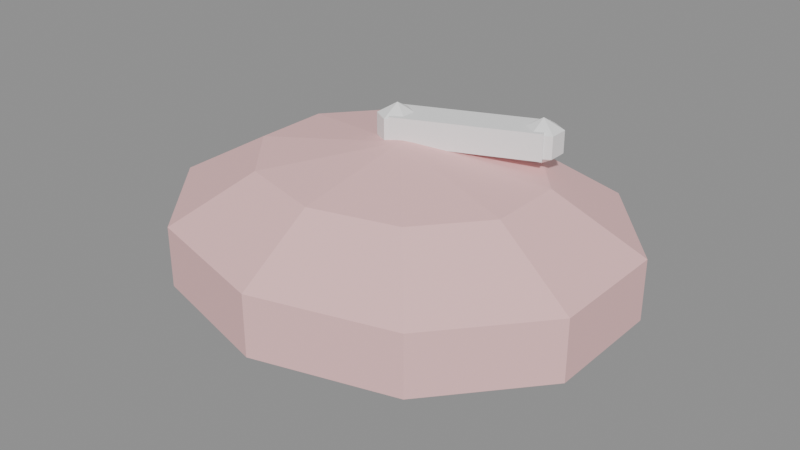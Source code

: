 # Source: PETS_ALMOFADA_v01.blend  (saved by Blender 4.2.66; exported with 4.5.12 LTS)
import bpy
from mathutils import Matrix  # noqa: F401  (used for matrix-valued properties, if any)

bpy.ops.wm.read_factory_settings(use_empty=True)
scene = bpy.context.scene
scene.name = 'Scene'

# ---- materials (node trees are filled in below, after node groups)
mat_polyroom_pbr = bpy.data.materials.new('Polyroom_PBR')

# ---- material node trees
mat_polyroom_pbr.use_nodes = True; mat_polyroom_pbr.node_tree.nodes.clear()
_N = mat_polyroom_pbr.node_tree.nodes; _L = mat_polyroom_pbr.node_tree.links
n0 = _N.new('ShaderNodeOutputMaterial'); n0.name = 'Material Output'; n0.location = (0, 0)
n1 = _N.new('ShaderNodeBsdfPrincipled'); n1.name = 'Principled BSDF'; n1.location = (0, 0)
n1.inputs[2].default_value = 0.8
n2 = _N.new('ShaderNodeVertexColor'); n2.name = 'Color Attribute'; n2.location = (0, 0)
n2.layer_name = 'Color'
_L.new(n2.outputs[0], n1.inputs[0])
_L.new(n1.outputs[0], n0.inputs[0])
n0.is_active_output = True

# ---- meshes
me_pets_almofada_v01 = bpy.data.meshes.new('PETS_ALMOFADA_v01')
me_pets_almofada_v01.from_pydata([(-0.0159, 0.0004253, 0.217), (-0.0159, 0.0004253, 0.247), (-0.03147, 0.03727, 0.217), (-0.03147, 0.03727, 0.247), (0.1315, 0.06273, 0.217), (0.1315, 0.06273, 0.247), (0.1159, 0.09957, 0.217), (0.1159, 0.09957, 0.247), (0.0, -3.725e-09, 0.224), (0.09674, 0.1132, 0.2026), (0.1565, 0.1831, 0.1466), (0.1565, 0.1831, 0.07739), (0.09674, 0.1132, 0.02139), (0.1565, 0.04323, 0.2026), (0.2533, 0.06995, 0.1466), (0.2533, 0.06995, 0.07739), (0.1565, 0.04323, 0.02139), (0.1565, -0.04323, 0.2026), (0.2533, -0.06995, 0.1466), (0.2533, -0.06995, 0.07739), (0.1565, -0.04323, 0.02139), (0.09674, -0.1132, 0.2026), (0.1565, -0.1831, 0.1466), (0.1565, -0.1831, 0.07739), (0.09674, -0.1132, 0.02139), (1.49e-08, -0.1399, 0.2026), (3.353e-08, -0.2264, 0.1466), (3.353e-08, -0.2264, 0.07739), (1.49e-08, -0.1399, 0.02139), (-0.09674, -0.1132, 0.2026), (-0.1565, -0.1831, 0.1466), (-0.1565, -0.1831, 0.07739), (-0.09674, -0.1132, 0.02139), (-0.1565, -0.04323, 0.2026), (-0.2533, -0.06995, 0.1466), (-0.2533, -0.06995, 0.07739), (-0.1565, -0.04323, 0.02139), (0.0, -3.725e-09, 0.0), (-0.1565, 0.04323, 0.2026), (-0.2533, 0.06995, 0.1466), (-0.2533, 0.06995, 0.07739), (-0.1565, 0.04323, 0.02139), (-0.09674, 0.1132, 0.2026), (-0.1565, 0.1831, 0.1466), (-0.1565, 0.1831, 0.07739), (-0.09674, 0.1132, 0.02139), (-4.098e-08, 0.1399, 0.2026), (-3.725e-08, 0.2264, 0.1466), (-3.725e-08, 0.2264, 0.07739), (-4.098e-08, 0.1399, 0.02139), (0.1, 0.085, 0.1944), (0.1414, 0.1202, 0.152), (0.1, 0.085, 0.1096), (0.1414, -1.118e-08, 0.1944), (0.2, 0.0, 0.152), (0.1414, -1.118e-08, 0.1096), (0.1, -0.085, 0.1944), (0.1414, -0.1202, 0.152), (0.1, -0.085, 0.1096), (-7.451e-09, -0.1202, 0.1944), (-3.725e-09, -0.17, 0.152), (-7.451e-09, -0.1202, 0.1096), (-0.1, -0.085, 0.1944), (-0.1414, -0.1202, 0.152), (-0.1, -0.085, 0.1096), (0.0, -3.725e-09, 0.092), (-0.1414, -3.725e-09, 0.1944), (-0.2, -7.451e-09, 0.152), (-0.1414, -3.725e-09, 0.1096), (-0.1, 0.085, 0.1944), (-0.1414, 0.1202, 0.152), (-0.1, 0.085, 0.1096), (0.0, -3.725e-09, 0.212), (0.0, 0.1202, 0.1944), (3.725e-09, 0.17, 0.152), (0.0, 0.1202, 0.1096), (-0.02, 0.04165, 0.2195), (-0.00125, 0.03083, 0.2445), (-0.00125, 0.03083, 0.2195), (-0.00125, 0.009175, 0.2445), (-0.00125, 0.009175, 0.2195), (-0.02, -0.001651, 0.2445), (-0.02, -0.001651, 0.2195), (-0.02, 0.02, 0.207), (-0.02, 0.02, 0.257), (-0.03875, 0.009175, 0.2445), (-0.03875, 0.009175, 0.2195), (-0.03875, 0.03083, 0.2445), (-0.03875, 0.03083, 0.2195), (-0.02, 0.04165, 0.2445), (0.12, 0.1017, 0.2195), (0.1388, 0.09083, 0.2445), (0.1388, 0.09083, 0.2195), (0.1388, 0.06917, 0.2445), (0.1388, 0.06917, 0.2195), (0.12, 0.05835, 0.2445), (0.12, 0.05835, 0.2195), (0.12, 0.08, 0.207), (0.12, 0.08, 0.257), (0.1012, 0.06917, 0.2445), (0.1012, 0.06917, 0.2195), (0.1013, 0.09083, 0.2445), (0.1013, 0.09083, 0.2195), (0.12, 0.1017, 0.2445)], [], [(0, 1, 3, 2), (2, 3, 7, 6), (6, 7, 5, 4), (4, 5, 1, 0), (2, 6, 4, 0), (7, 3, 1, 5), (37, 49, 12), (48, 47, 10, 11), (46, 8, 9), (49, 48, 11, 12), (47, 46, 9, 10), (12, 11, 15, 16), (10, 9, 13, 14), (37, 12, 16), (11, 10, 14, 15), (9, 8, 13), (16, 15, 19, 20), (14, 13, 17, 18), (37, 16, 20), (15, 14, 18, 19), (13, 8, 17), (20, 19, 23, 24), (18, 17, 21, 22), (37, 20, 24), (19, 18, 22, 23), (17, 8, 21), (24, 23, 27, 28), (22, 21, 25, 26), (37, 24, 28), (23, 22, 26, 27), (21, 8, 25), (28, 27, 31, 32), (26, 25, 29, 30), (37, 28, 32), (27, 26, 30, 31), (25, 8, 29), (32, 31, 35, 36), (30, 29, 33, 34), (37, 32, 36), (31, 30, 34, 35), (29, 8, 33), (36, 35, 40, 41), (34, 33, 38, 39), (37, 36, 41), (35, 34, 39, 40), (33, 8, 38), (41, 40, 44, 45), (39, 38, 42, 43), (37, 41, 45), (40, 39, 43, 44), (38, 8, 42), (45, 44, 48, 49), (43, 42, 46, 47), (37, 45, 49), (44, 43, 47, 48), (42, 8, 46), (75, 74, 51, 52), (73, 72, 50), (65, 75, 52), (74, 73, 50, 51), (65, 52, 55), (51, 50, 53, 54), (52, 51, 54, 55), (50, 72, 53), (53, 72, 56), (65, 55, 58), (54, 53, 56, 57), (55, 54, 57, 58), (58, 57, 60, 61), (56, 72, 59), (65, 58, 61), (57, 56, 59, 60), (61, 60, 63, 64), (59, 72, 62), (65, 61, 64), (60, 59, 62, 63), (64, 63, 67, 68), (62, 72, 66), (65, 64, 68), (63, 62, 66, 67), (68, 67, 70, 71), (66, 72, 69), (65, 68, 71), (67, 66, 69, 70), (71, 70, 74, 75), (69, 72, 73), (65, 71, 75), (70, 69, 73, 74), (83, 76, 78), (76, 89, 77, 78), (89, 84, 77), (83, 78, 80), (78, 77, 79, 80), (77, 84, 79), (83, 80, 82), (80, 79, 81, 82), (79, 84, 81), (83, 82, 86), (82, 81, 85, 86), (81, 84, 85), (83, 86, 88), (86, 85, 87, 88), (85, 84, 87), (83, 88, 76), (88, 87, 89, 76), (87, 84, 89), (97, 90, 92), (90, 103, 91, 92), (103, 98, 91), (97, 92, 94), (92, 91, 93, 94), (91, 98, 93), (97, 94, 96), (94, 93, 95, 96), (93, 98, 95), (97, 96, 100), (96, 95, 99, 100), (95, 98, 99), (97, 100, 102), (100, 99, 101, 102), (99, 98, 101), (97, 102, 90), (102, 101, 103, 90), (101, 98, 103)])
_uv = me_pets_almofada_v01.uv_layers.new(name='UVMap')
_uv.uv.foreach_set('vector', [0.2774, 0.9225, 0.2476, 0.9225, 0.2476, 0.8846, 0.2774, 0.8846, 0.9547, 0.437, 0.9249, 0.437, 0.9249, 0.2788, 0.9547, 0.2788, 0.235, 0.9237, 0.2052, 0.9237, 0.2052, 0.8846, 0.235, 0.8846, 0.9774, 0.6791, 0.9476, 0.6791, 0.9476, 0.5211, 0.9774, 0.5211, 0.4553, 0.7787, 0.4553, 0.9379, 0.4159, 0.9378, 0.4159, 0.7787, 0.9584, 0.801, 0.9584, 0.9598, 0.9209, 0.9589, 0.9209, 0.8001, 0.2508, 0.2501, 0.1584, 0.144, 0.2481, 0.101, 0.4034, 0.6335, 0.3345, 0.6335, 0.3345, 0.497, 0.4034, 0.497, 0.5506, 0.2532, 0.6746, 0.2515, 0.5732, 0.3491, 0.1584, 0.144, 0.09592, 0.07575, 0.241, 0.006272, 0.2481, 0.101, 0.4882, 0.2574, 0.5506, 0.2532, 0.5732, 0.3491, 0.5247, 0.4126, 0.2481, 0.101, 0.241, 0.006272, 0.386, 0.02812, 0.3377, 0.1145, 0.5247, 0.4126, 0.5732, 0.3491, 0.6372, 0.4084, 0.6283, 0.5085, 0.2508, 0.2501, 0.2481, 0.101, 0.3377, 0.1145, 0.935, 0.7876, 0.8662, 0.7876, 0.8662, 0.6569, 0.935, 0.6569, 0.5732, 0.3491, 0.6746, 0.2515, 0.6372, 0.4084, 0.3377, 0.1145, 0.386, 0.02812, 0.4757, 0.133, 0.3931, 0.1793, 0.6283, 0.5085, 0.6372, 0.4084, 0.7182, 0.4084, 0.7594, 0.5085, 0.2508, 0.2501, 0.3377, 0.1145, 0.3931, 0.1793, 0.935, 0.6569, 0.8662, 0.6569, 0.8662, 0.5211, 0.935, 0.5211, 0.6372, 0.4084, 0.6746, 0.2515, 0.7182, 0.4084, 0.3931, 0.1793, 0.4757, 0.133, 0.4757, 0.2807, 0.3931, 0.2706, 0.7594, 0.5085, 0.7182, 0.4084, 0.7852, 0.3491, 0.8679, 0.4126, 0.2508, 0.2501, 0.3931, 0.1793, 0.3931, 0.2706, 0.8536, 0.9311, 0.7848, 0.9311, 0.7848, 0.792, 0.8536, 0.792, 0.7182, 0.4084, 0.6746, 0.2515, 0.7852, 0.3491, 0.3931, 0.2706, 0.4757, 0.2807, 0.386, 0.415, 0.3377, 0.3536, 0.8679, 0.4126, 0.7852, 0.3491, 0.8127, 0.2532, 0.9123, 0.2574, 0.2508, 0.2501, 0.3931, 0.2706, 0.3377, 0.3536, 0.8536, 0.792, 0.7848, 0.792, 0.7848, 0.6353, 0.8536, 0.6353, 0.7852, 0.3491, 0.6746, 0.2515, 0.8127, 0.2532, 0.3377, 0.3536, 0.386, 0.415, 0.241, 0.4845, 0.2481, 0.3966, 0.9123, 0.2574, 0.8127, 0.2532, 0.7902, 0.1572, 0.8758, 0.1022, 0.2508, 0.2501, 0.3377, 0.3536, 0.2481, 0.3966, 0.8536, 0.6353, 0.7848, 0.6353, 0.7848, 0.5211, 0.8536, 0.5211, 0.8127, 0.2532, 0.6746, 0.2515, 0.7902, 0.1572, 0.2481, 0.3966, 0.241, 0.4845, 0.09592, 0.4626, 0.1584, 0.3831, 0.8758, 0.1022, 0.7902, 0.1572, 0.7261, 0.09796, 0.7722, 0.006272, 0.2508, 0.2501, 0.2481, 0.3966, 0.1584, 0.3831, 0.9937, 0.2662, 0.9249, 0.2662, 0.9249, 0.1447, 0.9937, 0.1447, 0.7902, 0.1572, 0.6746, 0.2515, 0.7261, 0.09796, 0.1584, 0.3831, 0.09592, 0.4626, 0.006272, 0.3578, 0.103, 0.3183, 0.7722, 0.006272, 0.7261, 0.09796, 0.6451, 0.09796, 0.6412, 0.006272, 0.2508, 0.2501, 0.1584, 0.3831, 0.103, 0.3183, 0.9937, 0.1447, 0.9249, 0.1447, 0.9249, 0.006272, 0.9937, 0.006272, 0.7261, 0.09796, 0.6746, 0.2515, 0.6451, 0.09796, 0.103, 0.3183, 0.006272, 0.3578, 0.006272, 0.21, 0.103, 0.2269, 0.6412, 0.006272, 0.6451, 0.09796, 0.5781, 0.1572, 0.5327, 0.1022, 0.2508, 0.2501, 0.103, 0.3183, 0.103, 0.2269, 0.4034, 0.9197, 0.3345, 0.9197, 0.3345, 0.7949, 0.4034, 0.7949, 0.6451, 0.09796, 0.6746, 0.2515, 0.5781, 0.1572, 0.103, 0.2269, 0.006272, 0.21, 0.09592, 0.07575, 0.1584, 0.144, 0.5327, 0.1022, 0.5781, 0.1572, 0.5506, 0.2532, 0.4882, 0.2574, 0.2508, 0.2501, 0.103, 0.2269, 0.1584, 0.144, 0.4034, 0.7949, 0.3345, 0.7949, 0.3345, 0.6335, 0.4034, 0.6335, 0.5781, 0.1572, 0.6746, 0.2515, 0.5506, 0.2532, 0.2698, 0.7248, 0.322, 0.7409, 0.2295, 0.857, 0.2044, 0.8069, 0.4882, 0.7314, 0.5939, 0.7164, 0.5311, 0.8259, 0.1557, 0.6851, 0.2698, 0.7248, 0.2044, 0.8069, 0.4581, 0.6172, 0.4159, 0.6316, 0.4159, 0.5466, 0.4581, 0.497, 0.1557, 0.6851, 0.2044, 0.8069, 0.1119, 0.8175, 0.517, 0.8723, 0.5311, 0.8259, 0.6143, 0.8566, 0.6347, 0.9157, 0.2044, 0.8069, 0.2295, 0.857, 0.09874, 0.872, 0.1119, 0.8175, 0.5311, 0.8259, 0.5939, 0.7164, 0.6143, 0.8566, 0.6143, 0.8566, 0.5939, 0.7164, 0.6891, 0.8055, 0.1557, 0.6851, 0.1119, 0.8175, 0.04654, 0.7505, 0.6347, 0.9157, 0.6143, 0.8566, 0.6891, 0.8055, 0.7404, 0.8435, 0.1119, 0.8175, 0.09874, 0.872, 0.006272, 0.7772, 0.04654, 0.7505, 0.9084, 0.9283, 0.8662, 0.9469, 0.8662, 0.8001, 0.9084, 0.8245, 0.6891, 0.8055, 0.5939, 0.7164, 0.7116, 0.7026, 0.1557, 0.6851, 0.04654, 0.7505, 0.04654, 0.6451, 0.7404, 0.8435, 0.6891, 0.8055, 0.7116, 0.7026, 0.7723, 0.698, 0.04654, 0.6451, 0.006272, 0.6281, 0.09874, 0.5121, 0.1119, 0.563, 0.7116, 0.7026, 0.5939, 0.7164, 0.6687, 0.6082, 0.1557, 0.6851, 0.04654, 0.6451, 0.1119, 0.563, 0.7723, 0.698, 0.7116, 0.7026, 0.6687, 0.6082, 0.7116, 0.5644, 0.1119, 0.563, 0.09874, 0.5121, 0.2295, 0.497, 0.2044, 0.5524, 0.6687, 0.6082, 0.5939, 0.7164, 0.5855, 0.5775, 0.1557, 0.6851, 0.1119, 0.563, 0.2044, 0.5524, 0.7116, 0.5644, 0.6687, 0.6082, 0.5855, 0.5775, 0.5939, 0.5211, 0.2044, 0.5524, 0.2295, 0.497, 0.322, 0.5918, 0.2698, 0.6194, 0.5855, 0.5775, 0.5939, 0.7164, 0.5107, 0.6286, 0.1557, 0.6851, 0.2044, 0.5524, 0.2698, 0.6194, 0.5939, 0.5211, 0.5855, 0.5775, 0.5107, 0.6286, 0.4882, 0.5933, 0.2698, 0.6194, 0.322, 0.5918, 0.322, 0.7409, 0.2698, 0.7248, 0.5107, 0.6286, 0.5939, 0.7164, 0.4882, 0.7314, 0.1557, 0.6851, 0.2698, 0.6194, 0.2698, 0.7248, 0.4581, 0.7662, 0.4159, 0.7369, 0.4159, 0.6316, 0.4581, 0.6172, 0.0238, 0.9074, 0.04343, 0.8954, 0.04343, 0.9168, 0.3148, 0.8993, 0.29, 0.8993, 0.29, 0.8846, 0.3148, 0.8846, 0.1741, 0.8846, 0.175, 0.9007, 0.1555, 0.8942, 0.0238, 0.9074, 0.04343, 0.9168, 0.02485, 0.9273, 0.6647, 0.9531, 0.6647, 0.9283, 0.6858, 0.9283, 0.6858, 0.9531, 0.1555, 0.8942, 0.175, 0.9007, 0.1555, 0.9145, 0.0238, 0.9074, 0.02485, 0.9273, 0.006272, 0.9165, 0.5971, 0.9531, 0.5971, 0.9283, 0.6186, 0.9283, 0.6186, 0.9531, 0.1555, 0.9145, 0.175, 0.9007, 0.1741, 0.9251, 0.0238, 0.9074, 0.006272, 0.9165, 0.006272, 0.8951, 0.5505, 0.9622, 0.5256, 0.9622, 0.5256, 0.9497, 0.5505, 0.9497, 0.1741, 0.9251, 0.175, 0.9007, 0.1927, 0.9155, 0.0238, 0.9074, 0.006272, 0.8951, 0.02485, 0.8846, 0.5505, 0.9497, 0.5256, 0.9497, 0.5256, 0.9283, 0.5505, 0.9283, 0.1927, 0.9155, 0.175, 0.9007, 0.1927, 0.8952, 0.0238, 0.9074, 0.02485, 0.8846, 0.04343, 0.8954, 0.3148, 0.9202, 0.29, 0.9202, 0.29, 0.8993, 0.3148, 0.8993, 0.1927, 0.8952, 0.175, 0.9007, 0.1741, 0.8846, 0.0753, 0.9075, 0.07459, 0.8846, 0.0932, 0.8951, 0.9498, 0.4642, 0.9249, 0.4642, 0.9249, 0.4495, 0.9498, 0.4495, 0.1243, 0.8846, 0.1253, 0.9007, 0.1057, 0.8942, 0.0753, 0.9075, 0.0932, 0.8951, 0.0932, 0.9164, 0.6312, 0.9531, 0.6312, 0.9283, 0.6522, 0.9283, 0.6522, 0.9531, 0.1057, 0.8942, 0.1253, 0.9007, 0.1057, 0.9145, 0.0753, 0.9075, 0.0932, 0.9164, 0.07459, 0.9272, 0.563, 0.9531, 0.563, 0.9283, 0.5846, 0.9283, 0.5846, 0.9531, 0.1057, 0.9145, 0.1253, 0.9007, 0.1243, 0.9251, 0.0753, 0.9075, 0.07459, 0.9272, 0.05597, 0.9167, 0.5131, 0.9622, 0.4882, 0.9622, 0.4882, 0.9497, 0.5131, 0.9497, 0.1243, 0.9251, 0.1253, 0.9007, 0.1429, 0.9155, 0.0753, 0.9075, 0.05597, 0.9167, 0.05597, 0.8954, 0.5131, 0.9497, 0.4882, 0.9497, 0.4882, 0.9283, 0.5131, 0.9283, 0.1429, 0.9155, 0.1253, 0.9007, 0.1429, 0.8952, 0.0753, 0.9075, 0.05597, 0.8954, 0.07459, 0.8846, 0.9498, 0.4852, 0.9249, 0.4852, 0.9249, 0.4642, 0.9498, 0.4642, 0.1429, 0.8952, 0.1253, 0.9007, 0.1243, 0.8846])
_ca = me_pets_almofada_v01.color_attributes.new('Color', 'FLOAT_COLOR', 'POINT')
_ca.data.foreach_set('color', [0.95, 0.95, 0.95, 1.0, 0.95, 0.95, 0.95, 1.0, 0.95, 0.95, 0.95, 1.0, 0.95, 0.95, 0.95, 1.0, 0.95, 0.95, 0.95, 1.0, 0.95, 0.95, 0.95, 1.0, 0.95, 0.95, 0.95, 1.0, 0.95, 0.95, 0.95, 1.0, 0.92, 0.55, 0.55, 1.0, 0.92, 0.55, 0.55, 1.0, 0.92, 0.55, 0.55, 1.0, 0.92, 0.55, 0.55, 1.0, 0.92, 0.55, 0.55, 1.0, 0.92, 0.55, 0.55, 1.0, 0.92, 0.55, 0.55, 1.0, 0.92, 0.55, 0.55, 1.0, 0.92, 0.55, 0.55, 1.0, 0.92, 0.55, 0.55, 1.0, 0.92, 0.55, 0.55, 1.0, 0.92, 0.55, 0.55, 1.0, 0.92, 0.55, 0.55, 1.0, 0.92, 0.55, 0.55, 1.0, 0.92, 0.55, 0.55, 1.0, 0.92, 0.55, 0.55, 1.0, 0.92, 0.55, 0.55, 1.0, 0.92, 0.55, 0.55, 1.0, 0.92, 0.55, 0.55, 1.0, 0.92, 0.55, 0.55, 1.0, 0.92, 0.55, 0.55, 1.0, 0.92, 0.55, 0.55, 1.0, 0.92, 0.55, 0.55, 1.0, 0.92, 0.55, 0.55, 1.0, 0.92, 0.55, 0.55, 1.0, 0.92, 0.55, 0.55, 1.0, 0.92, 0.55, 0.55, 1.0, 0.92, 0.55, 0.55, 1.0, 0.92, 0.55, 0.55, 1.0, 0.92, 0.55, 0.55, 1.0, 0.92, 0.55, 0.55, 1.0, 0.92, 0.55, 0.55, 1.0, 0.92, 0.55, 0.55, 1.0, 0.92, 0.55, 0.55, 1.0, 0.92, 0.55, 0.55, 1.0, 0.92, 0.55, 0.55, 1.0, 0.92, 0.55, 0.55, 1.0, 0.92, 0.55, 0.55, 1.0, 0.92, 0.55, 0.55, 1.0, 0.92, 0.55, 0.55, 1.0, 0.92, 0.55, 0.55, 1.0, 0.92, 0.55, 0.55, 1.0, 0.93, 0.89, 0.8, 1.0, 0.93, 0.89, 0.8, 1.0, 0.93, 0.89, 0.8, 1.0, 0.93, 0.89, 0.8, 1.0, 0.93, 0.89, 0.8, 1.0, 0.93, 0.89, 0.8, 1.0, 0.93, 0.89, 0.8, 1.0, 0.93, 0.89, 0.8, 1.0, 0.93, 0.89, 0.8, 1.0, 0.93, 0.89, 0.8, 1.0, 0.93, 0.89, 0.8, 1.0, 0.93, 0.89, 0.8, 1.0, 0.93, 0.89, 0.8, 1.0, 0.93, 0.89, 0.8, 1.0, 0.93, 0.89, 0.8, 1.0, 0.93, 0.89, 0.8, 1.0, 0.93, 0.89, 0.8, 1.0, 0.93, 0.89, 0.8, 1.0, 0.93, 0.89, 0.8, 1.0, 0.93, 0.89, 0.8, 1.0, 0.93, 0.89, 0.8, 1.0, 0.93, 0.89, 0.8, 1.0, 0.93, 0.89, 0.8, 1.0, 0.93, 0.89, 0.8, 1.0, 0.93, 0.89, 0.8, 1.0, 0.93, 0.89, 0.8, 1.0, 0.95, 0.95, 0.95, 1.0, 0.95, 0.95, 0.95, 1.0, 0.95, 0.95, 0.95, 1.0, 0.95, 0.95, 0.95, 1.0, 0.95, 0.95, 0.95, 1.0, 0.95, 0.95, 0.95, 1.0, 0.95, 0.95, 0.95, 1.0, 0.95, 0.95, 0.95, 1.0, 0.95, 0.95, 0.95, 1.0, 0.95, 0.95, 0.95, 1.0, 0.95, 0.95, 0.95, 1.0, 0.95, 0.95, 0.95, 1.0, 0.95, 0.95, 0.95, 1.0, 0.95, 0.95, 0.95, 1.0, 0.95, 0.95, 0.95, 1.0, 0.95, 0.95, 0.95, 1.0, 0.95, 0.95, 0.95, 1.0, 0.95, 0.95, 0.95, 1.0, 0.95, 0.95, 0.95, 1.0, 0.95, 0.95, 0.95, 1.0, 0.95, 0.95, 0.95, 1.0, 0.95, 0.95, 0.95, 1.0, 0.95, 0.95, 0.95, 1.0, 0.95, 0.95, 0.95, 1.0, 0.95, 0.95, 0.95, 1.0, 0.95, 0.95, 0.95, 1.0, 0.95, 0.95, 0.95, 1.0, 0.95, 0.95, 0.95, 1.0])
me_pets_almofada_v01.materials.append(mat_polyroom_pbr)
me_pets_almofada_v01.update()

# ---- objects
ob_pets_almofada_v01 = bpy.data.objects.new('PETS_ALMOFADA_v01', me_pets_almofada_v01)

# ---- transforms, parenting, visibility, modifiers, constraints
ob_pets_almofada_v01.location = (0.0, 0.0, 0.0)

# ---- collection membership
scene.collection.objects.link(ob_pets_almofada_v01)

# ---- scene / render settings (as saved in the file)
scene.frame_start = 1; scene.frame_end = 250; scene.frame_set(1)
scene.render.engine = 'BLENDER_EEVEE_NEXT'
bpy.context.view_layer.update()

# ---- added for rendering (the .blend has no active camera and no usable light): camera, sun + grey world if the file has none
cam_auto = bpy.data.cameras.new('AutoCamera')
cam_auto.lens = 50.0
cam_auto.sensor_width = 36.0
cam_auto.clip_end = 1000.0
ob_auto_camera = bpy.data.objects.new('AutoCamera', cam_auto)
scene.collection.objects.link(ob_auto_camera)
ob_auto_camera.location = (0.672019, -0.806423, 0.666115)
ob_auto_camera.rotation_euler = (1.09748, -7.21219e-08, 0.694738)
scene.camera = ob_auto_camera
light_auto_sun = bpy.data.lights.new('AutoSun', 'SUN')
light_auto_sun.energy = 3.0
light_auto_sun.angle = 0.0523599
ob_auto_sun = bpy.data.objects.new('AutoSun', light_auto_sun)
scene.collection.objects.link(ob_auto_sun)
ob_auto_sun.rotation_euler = (0.872665, 0.174533, 0.523599)
if scene.world is None:
    world_auto = bpy.data.worlds.new('AutoWorld')
    world_auto.color = (0.3, 0.3, 0.3)
    scene.world = world_auto
bpy.context.view_layer.update()
